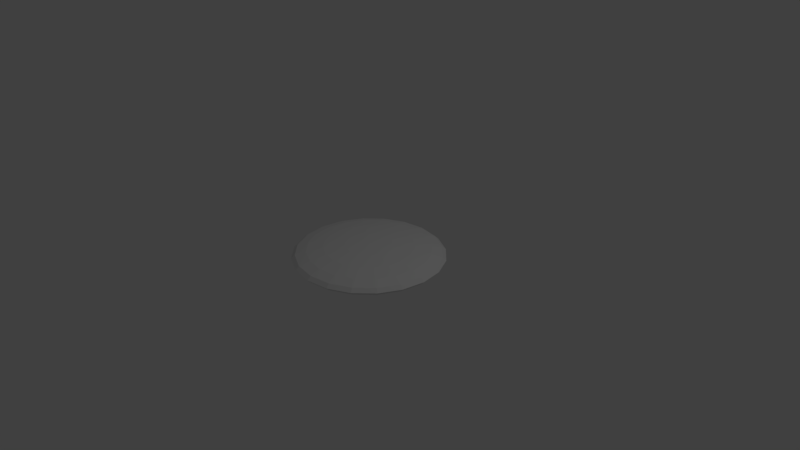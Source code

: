 # Source: bigbad.blend  (saved by Blender 2.79.0; exported with 4.5.12 LTS)
import bpy
from mathutils import Matrix  # noqa: F401  (used for matrix-valued properties, if any)

bpy.ops.wm.read_factory_settings(use_empty=True)
scene = bpy.context.scene
scene.name = 'Scene'

# ---- collections
col_collection_1 = bpy.data.collections.new('Collection 1'); scene.collection.children.link(col_collection_1)

# ---- world
world_world = bpy.data.worlds.new('World'); scene.world = world_world
world_world.color = (0.05088, 0.05088, 0.05088)
world_world.use_sun_shadow = False
world_world.sun_shadow_jitter_overblur = 0.0
world_world.cycles.sampling_method = 'MANUAL'

# ---- cameras
cam_camera = bpy.data.cameras.new('Camera')
cam_camera.clip_end = 100.0
cam_camera.lens = 35.0
cam_camera.sensor_width = 32.0
cam_camera.sensor_height = 18.0
cam_camera.ortho_scale = 7.314
cam_camera.dof.focus_distance = 0.0
cam_camera.dof.aperture_fstop = 128.0

# ---- lights
light_lamp = bpy.data.lights.new('Lamp', 'POINT')
light_lamp.transmission_factor = 0.0
light_lamp.cutoff_distance = 30.0
light_lamp.energy = 100.0
light_lamp.shadow_buffer_clip_start = 1.001
light_lamp.shadow_soft_size = 0.1
light_lamp.shadow_maximum_resolution = 0.006
light_lamp.use_absolute_resolution = True

# ---- meshes
me_sphere = bpy.data.meshes.new('Sphere')
me_sphere.from_pydata([(0.0, 0.309, 0.9511), (0.0, 0.5878, 0.809), (0.0, 0.809, 0.5878), (0.0, 0.9511, 0.309), (0.0, 1.0, -4.371e-08), (0.0, 0.9511, -0.309), (0.0, 0.809, -0.5878), (0.09549, 0.2939, 0.9511), (0.1816, 0.559, 0.809), (0.25, 0.7694, 0.5878), (0.2939, 0.9045, 0.309), (0.309, 0.9511, -4.371e-08), (0.2939, 0.9045, -0.309), (0.25, 0.7694, -0.5878), (0.1816, 0.25, 0.9511), (0.3455, 0.4755, 0.809), (0.4755, 0.6545, 0.5878), (0.559, 0.7694, 0.309), (0.5878, 0.809, -4.371e-08), (0.559, 0.7694, -0.309), (0.4755, 0.6545, -0.5878), (0.25, 0.1816, 0.9511), (0.4755, 0.3455, 0.809), (0.6545, 0.4755, 0.5878), (0.7694, 0.559, 0.309), (0.809, 0.5878, -4.371e-08), (0.7694, 0.559, -0.309), (0.6545, 0.4755, -0.5878), (0.2939, 0.09549, 0.9511), (0.559, 0.1816, 0.809), (0.7694, 0.25, 0.5878), (0.9045, 0.2939, 0.309), (0.9511, 0.309, -4.371e-08), (0.9045, 0.2939, -0.309), (0.7694, 0.25, -0.5878), (0.309, -3.14e-07, 0.9511), (0.5878, -3.289e-07, 0.809), (0.809, -2.991e-07, 0.5878), (0.9511, -3.14e-07, 0.309), (1.0, -3.14e-07, -4.371e-08), (0.9511, -3.438e-07, -0.309), (0.809, -2.991e-07, -0.5878), (0.2939, -0.09549, 0.9511), (0.559, -0.1816, 0.809), (0.7694, -0.25, 0.5878), (0.9045, -0.2939, 0.309), (0.9511, -0.309, -4.371e-08), (0.9045, -0.2939, -0.309), (0.7694, -0.25, -0.5878), (0.25, -0.1816, 0.9511), (0.4755, -0.3455, 0.809), (0.6545, -0.4755, 0.5878), (0.7694, -0.559, 0.309), (0.809, -0.5878, -4.371e-08), (0.7694, -0.559, -0.309), (0.6545, -0.4755, -0.5878), (0.1816, -0.25, 0.9511), (0.3455, -0.4755, 0.809), (0.4755, -0.6545, 0.5878), (0.559, -0.7694, 0.309), (0.5878, -0.809, -4.371e-08), (0.559, -0.7694, -0.309), (0.4755, -0.6545, -0.5878), (0.09549, -0.2939, 0.9511), (0.1816, -0.559, 0.809), (0.25, -0.7694, 0.5878), (0.2939, -0.9045, 0.309), (0.309, -0.9511, -4.371e-08), (0.2939, -0.9045, -0.309), (0.25, -0.7694, -0.5878), (-1.107e-08, -0.309, 0.9511), (-4.832e-08, -0.5878, 0.809), (1.128e-08, -0.809, 0.5878), (-1.852e-08, -0.9511, 0.309), (7.089e-08, -1.0, -4.371e-08), (1.128e-08, -0.9511, -0.309), (1.128e-08, -0.809, -0.5878), (-0.09549, -0.2939, 0.9511), (-0.1816, -0.559, 0.809), (-0.25, -0.7694, 0.5878), (-0.2939, -0.9045, 0.309), (-0.309, -0.9511, -4.371e-08), (-0.2939, -0.9045, -0.309), (-0.25, -0.7694, -0.5878), (-1.915e-07, -5.895e-07, 1.0), (-0.1816, -0.25, 0.9511), (-0.3455, -0.4755, 0.809), (-0.4755, -0.6545, 0.5878), (-0.559, -0.7694, 0.309), (-0.5878, -0.809, -4.371e-08), (-0.559, -0.7694, -0.309), (-0.4755, -0.6545, -0.5878), (-0.25, -0.1816, 0.9511), (-0.4755, -0.3455, 0.809), (-0.6545, -0.4755, 0.5878), (-0.7694, -0.559, 0.309), (-0.809, -0.5878, -4.371e-08), (-0.7694, -0.559, -0.309), (-0.6545, -0.4755, -0.5878), (-0.2939, -0.09549, 0.9511), (-0.559, -0.1816, 0.809), (-0.7694, -0.25, 0.5878), (-0.9045, -0.2939, 0.309), (-0.9511, -0.309, -4.371e-08), (-0.9045, -0.2939, -0.309), (-0.7694, -0.25, -0.5878), (-0.309, -3.289e-07, 0.9511), (-0.5878, -2.842e-07, 0.809), (-0.809, -3.14e-07, 0.5878), (-0.9511, -2.842e-07, 0.309), (-1.0, -3.736e-07, -4.371e-08), (-0.9511, -2.842e-07, -0.309), (-0.809, -3.14e-07, -0.5878), (-0.2939, 0.09549, 0.9511), (-0.559, 0.1816, 0.809), (-0.7694, 0.25, 0.5878), (-0.9045, 0.2939, 0.309), (-0.9511, 0.309, -4.371e-08), (-0.9045, 0.2939, -0.309), (-0.7694, 0.25, -0.5878), (-0.25, 0.1816, 0.9511), (-0.4755, 0.3455, 0.809), (-0.6545, 0.4755, 0.5878), (-0.7694, 0.559, 0.309), (-0.809, 0.5878, -4.371e-08), (-0.7694, 0.559, -0.309), (-0.6545, 0.4755, -0.5878), (-0.1816, 0.25, 0.9511), (-0.3455, 0.4755, 0.809), (-0.4755, 0.6545, 0.5878), (-0.559, 0.7694, 0.309), (-0.5878, 0.809, -4.371e-08), (-0.559, 0.7694, -0.309), (-0.4755, 0.6545, -0.5878), (-0.09549, 0.2939, 0.9511), (-0.1816, 0.559, 0.809), (-0.25, 0.7694, 0.5878), (-0.2939, 0.9045, 0.309), (-0.309, 0.9511, -4.371e-08), (-0.2939, 0.9045, -0.309), (-0.25, 0.7694, -0.5878)], [], [(5, 4, 11, 12), (2, 1, 8, 9), (6, 5, 12, 13), (3, 2, 9, 10), (0, 84, 7), (4, 3, 10, 11), (1, 0, 7, 8), (12, 11, 18, 19), (9, 8, 15, 16), (13, 12, 19, 20), (10, 9, 16, 17), (7, 84, 14), (11, 10, 17, 18), (8, 7, 14, 15), (15, 14, 21, 22), (19, 18, 25, 26), (16, 15, 22, 23), (20, 19, 26, 27), (17, 16, 23, 24), (14, 84, 21), (18, 17, 24, 25), (25, 24, 31, 32), (22, 21, 28, 29), (26, 25, 32, 33), (23, 22, 29, 30), (27, 26, 33, 34), (24, 23, 30, 31), (21, 84, 28), (28, 84, 35), (32, 31, 38, 39), (29, 28, 35, 36), (33, 32, 39, 40), (30, 29, 36, 37), (34, 33, 40, 41), (31, 30, 37, 38), (41, 40, 47, 48), (38, 37, 44, 45), (35, 84, 42), (39, 38, 45, 46), (36, 35, 42, 43), (40, 39, 46, 47), (37, 36, 43, 44), (44, 43, 50, 51), (48, 47, 54, 55), (45, 44, 51, 52), (42, 84, 49), (46, 45, 52, 53), (43, 42, 49, 50), (47, 46, 53, 54), (54, 53, 60, 61), (51, 50, 57, 58), (55, 54, 61, 62), (52, 51, 58, 59), (49, 84, 56), (53, 52, 59, 60), (50, 49, 56, 57), (57, 56, 63, 64), (61, 60, 67, 68), (58, 57, 64, 65), (62, 61, 68, 69), (59, 58, 65, 66), (56, 84, 63), (60, 59, 66, 67), (67, 66, 73, 74), (64, 63, 70, 71), (68, 67, 74, 75), (65, 64, 71, 72), (69, 68, 75, 76), (66, 65, 72, 73), (63, 84, 70), (73, 72, 79, 80), (70, 84, 77), (74, 73, 80, 81), (71, 70, 77, 78), (75, 74, 81, 82), (72, 71, 78, 79), (76, 75, 82, 83), (83, 82, 90, 91), (80, 79, 87, 88), (77, 84, 85), (81, 80, 88, 89), (78, 77, 85, 86), (82, 81, 89, 90), (79, 78, 86, 87), (87, 86, 93, 94), (91, 90, 97, 98), (88, 87, 94, 95), (85, 84, 92), (89, 88, 95, 96), (86, 85, 92, 93), (90, 89, 96, 97), (97, 96, 103, 104), (94, 93, 100, 101), (98, 97, 104, 105), (95, 94, 101, 102), (92, 84, 99), (96, 95, 102, 103), (93, 92, 99, 100), (103, 102, 109, 110), (100, 99, 106, 107), (104, 103, 110, 111), (101, 100, 107, 108), (105, 104, 111, 112), (102, 101, 108, 109), (99, 84, 106), (106, 84, 113), (110, 109, 116, 117), (107, 106, 113, 114), (111, 110, 117, 118), (108, 107, 114, 115), (112, 111, 118, 119), (109, 108, 115, 116), (116, 115, 122, 123), (113, 84, 120), (117, 116, 123, 124), (114, 113, 120, 121), (118, 117, 124, 125), (115, 114, 121, 122), (119, 118, 125, 126), (126, 125, 132, 133), (123, 122, 129, 130), (120, 84, 127), (124, 123, 130, 131), (121, 120, 127, 128), (125, 124, 131, 132), (122, 121, 128, 129), (132, 131, 138, 139), (129, 128, 135, 136), (133, 132, 139, 140), (130, 129, 136, 137), (127, 84, 134), (131, 130, 137, 138), (128, 127, 134, 135), (135, 134, 0, 1), (139, 138, 4, 5), (136, 135, 1, 2), (140, 139, 5, 6), (137, 136, 2, 3), (134, 84, 0), (138, 137, 3, 4)])
me_sphere.use_remesh_preserve_volume = False
me_sphere.use_remesh_preserve_attributes = False
me_sphere.use_mirror_vertex_groups = False
me_sphere.update()

# ---- objects
ob_sphere = bpy.data.objects.new('Sphere', me_sphere)
ob_lamp = bpy.data.objects.new('Lamp', light_lamp)
ob_camera = bpy.data.objects.new('Camera', cam_camera)

# ---- transforms, parenting, visibility, modifiers, constraints
ob_sphere.location = (0.0, 0.0, 0.0)
ob_sphere.scale = (1.0, 1.0, 0.15)
ob_sphere.lineart.crease_threshold = 0.0
ob_lamp.location = (4.076, 1.005, 5.904)
ob_lamp.rotation_euler = (0.6503, 0.05522, 1.866)
ob_lamp.lock_rotations_4d = False
ob_lamp.empty_display_type = 'ARROWS'
ob_lamp.color = (0.0, 0.0, 0.0, 0.0)
ob_lamp.lineart.crease_threshold = 0.0
ob_camera.location = (7.481, -6.508, 5.344)
ob_camera.rotation_euler = (1.109, 0.0, 0.8149)
ob_camera.lock_rotations_4d = False
ob_camera.empty_display_type = 'ARROWS'
ob_camera.color = (0.0, 0.0, 0.0, 0.0)
ob_camera.display_type = 'WIRE'
ob_camera.lineart.crease_threshold = 0.0

# ---- collection membership
col_collection_1.objects.link(ob_sphere)
col_collection_1.objects.link(ob_lamp)
col_collection_1.objects.link(ob_camera)

# ---- scene / render settings (as saved in the file)
scene.camera = ob_camera
scene.frame_start = 1; scene.frame_end = 250; scene.frame_set(1)
scene.render.engine = 'BLENDER_EEVEE_NEXT'
scene.render.resolution_percentage = 50
scene.render.dither_intensity = 0.0
scene.cycles.use_denoising = False
scene.cycles.samples = 128
scene.cycles.sampling_pattern = 'TABULATED_SOBOL'
scene.cycles.use_adaptive_sampling = False
scene.cycles.use_light_tree = False
scene.cycles.blur_glossy = 0.0
scene.cycles.sample_clamp_indirect = 0.0
scene.view_settings.view_transform = 'Standard'
bpy.context.view_layer.update()

